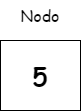

The diagram above was exported from draw.io. Its source (the exported page's mxGraphModel, read from the mxfile embedded in the PNG):
<mxGraphModel dx="708" dy="776" grid="1" gridSize="10" guides="1" tooltips="1" connect="1" arrows="1" fold="1" page="1" pageScale="1" pageWidth="827" pageHeight="1169" math="0" shadow="0">
  <root>
    <mxCell id="0" />
    <mxCell id="1" parent="0" />
    <mxCell id="o-FCMatTCtYIvaeLJ9UN-8" value="&lt;font face=&quot;Comic Sans MS&quot; style=&quot;font-size: 25px;&quot;&gt;&lt;b&gt;5&lt;/b&gt;&lt;/font&gt;" style="shape=internalStorage;whiteSpace=wrap;html=1;backgroundOutline=1;dx=80;dy=0;" vertex="1" parent="1">
      <mxGeometry x="290" y="530" width="80" height="70" as="geometry" />
    </mxCell>
    <mxCell id="o-FCMatTCtYIvaeLJ9UN-9" value="&lt;font face=&quot;Comic Sans MS&quot; style=&quot;font-size: 16px;&quot;&gt;Nodo&lt;/font&gt;" style="text;html=1;align=center;verticalAlign=middle;whiteSpace=wrap;rounded=0;" vertex="1" parent="1">
      <mxGeometry x="300" y="490" width="60" height="30" as="geometry" />
    </mxCell>
  </root>
</mxGraphModel>